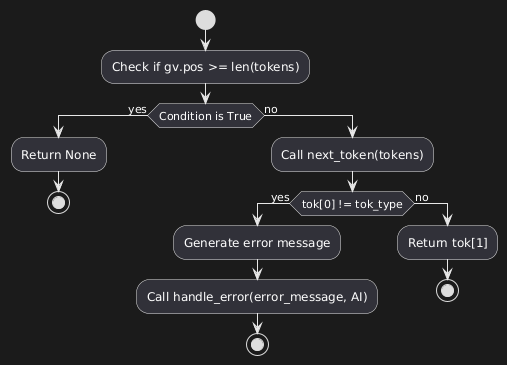

The diagram above was rendered by PlantUML. Its source (embedded in the PNG):
@startuml
start
:Check if gv.pos >= len(tokens);
if (Condition is True) then (yes)
    :Return None;
    stop
else (no)
    :Call next_token(tokens);
    if (tok[0] != tok_type) then (yes)
        :Generate error message;
        :Call handle_error(error_message, AI);
        stop
    else (no)
        :Return tok[1];
        stop
    endif
endif
@enduml